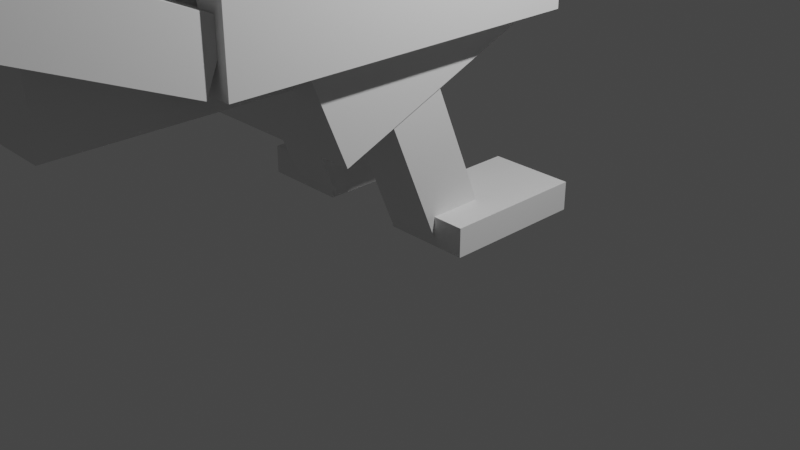 # Source: Blackbird.blend  (saved by Blender 2.91.10; exported with 4.5.12 LTS)
import bpy
from mathutils import Matrix  # noqa: F401  (used for matrix-valued properties, if any)

bpy.ops.wm.read_factory_settings(use_empty=True)
scene = bpy.context.scene
scene.name = 'Scene'

# ---- collections
col_collection = bpy.data.collections.new('Collection'); scene.collection.children.link(col_collection)

# ---- world
world_world = bpy.data.worlds.new('World'); scene.world = world_world
world_world.use_nodes = True; world_world.node_tree.nodes.clear()
_N = world_world.node_tree.nodes; _L = world_world.node_tree.links
n0 = _N.new('ShaderNodeOutputWorld'); n0.name = 'World Output'; n0.location = (300, 300)
n1 = _N.new('ShaderNodeBackground'); n1.name = 'Background'; n1.location = (10, 300)
n1.inputs[0].default_value = (0.05088, 0.05088, 0.05088, 1.0)
_L.new(n1.outputs[0], n0.inputs[0])
n0.is_active_output = True
world_world.color = (0.05088, 0.05088, 0.05088)
world_world.use_sun_shadow = False
world_world.sun_shadow_jitter_overblur = 0.0

# ---- cameras
cam_camera = bpy.data.cameras.new('Camera')
cam_camera.clip_end = 100.0
cam_camera.ortho_scale = 7.314

# ---- lights
light_light = bpy.data.lights.new('Light', 'POINT')
light_light.transmission_factor = 0.0
light_light.energy = 1000.0
light_light.shadow_soft_size = 0.1
light_light.shadow_maximum_resolution = 0.006
light_light.use_absolute_resolution = True

# ---- meshes
me_w_rfel = bpy.data.meshes.new('Würfel')
me_w_rfel.from_pydata([(-4.0, 0.0, 0.0), (-4.0, 0.0, 5.0), (-4.0, 5.0, 0.0), (-4.0, 5.0, 5.0), (3.0, 0.0, 0.0), (3.0, 0.0, 5.0), (3.0, 5.0, 0.0), (3.0, 5.0, 5.0)], [], [(0, 1, 3, 2), (2, 3, 7, 6), (6, 7, 5, 4), (4, 5, 1, 0), (2, 6, 4, 0), (7, 3, 1, 5)])
_uv = me_w_rfel.uv_layers.new(name='UV-Map')
_uv.uv.foreach_set('vector', [0.6719, 0.6094, 0.6719, 0.6875, 0.5938, 0.6875, 0.5938, 0.6094, 0.5938, 0.6094, 0.5938, 0.6875, 0.4844, 0.6875, 0.4844, 0.6094, 0.8594, 0.6094, 0.8594, 0.6875, 0.7812, 0.6875, 0.7812, 0.6094, 0.7812, 0.6094, 0.7812, 0.6875, 0.6719, 0.6875, 0.6719, 0.6094, 0.6719, 0.6875, 0.6719, 0.7969, 0.75, 0.7969, 0.75, 0.6875, 0.5938, 0.7969, 0.5938, 0.6875, 0.6719, 0.6875, 0.6719, 0.7969])
me_w_rfel.use_remesh_fix_poles = True
me_w_rfel.use_remesh_preserve_attributes = False
me_w_rfel.use_mirror_vertex_groups = False
me_w_rfel.update()
me_w_rfel_001 = bpy.data.meshes.new('Würfel.001')
me_w_rfel_001.from_pydata([(0.0, -1.0, -4.0), (0.0, -1.0, 4.0), (0.0, 6.0, -4.0), (0.0, 6.0, 4.0), (12.0, -1.0, -4.0), (12.0, -1.0, 4.0), (12.0, 6.0, -4.0), (12.0, 6.0, 4.0)], [], [(0, 1, 3, 2), (2, 3, 7, 6), (6, 7, 5, 4), (4, 5, 1, 0), (2, 6, 4, 0), (7, 3, 1, 5)])
_uv = me_w_rfel_001.uv_layers.new(name='UV-Map')
_uv.uv.foreach_set('vector', [0.2969, 0.6875, 0.2969, 0.8125, 0.1875, 0.8125, 0.1875, 0.6875, 0.1875, 0.6875, 0.1875, 0.8125, 0.0, 0.8125, 0.0, 0.6875, 0.5938, 0.6875, 0.5938, 0.8125, 0.4844, 0.8125, 0.4844, 0.6875, 0.4844, 0.6875, 0.4844, 0.8125, 0.2969, 0.8125, 0.2969, 0.6875, 0.2969, 0.8125, 0.2969, 1.0, 0.4062, 1.0, 0.4062, 0.8125, 0.1875, 1.0, 0.1875, 0.8125, 0.2969, 0.8125, 0.2969, 1.0])
me_w_rfel_001.use_remesh_fix_poles = True
me_w_rfel_001.use_remesh_preserve_attributes = False
me_w_rfel_001.use_mirror_vertex_groups = False
me_w_rfel_001.update()
me_w_rfel_002 = bpy.data.meshes.new('Würfel.002')
me_w_rfel_002.from_pydata([(-2.0, -1.0, -2.0), (-2.0, -1.0, 2.0), (-2.0, 4.0, -2.0), (-2.0, 4.0, 2.0), (6.0, -1.0, -2.0), (6.0, -1.0, 2.0), (6.0, 4.0, -2.0), (6.0, 4.0, 2.0)], [], [(0, 1, 3, 2), (2, 3, 7, 6), (6, 7, 5, 4), (4, 5, 1, 0), (2, 6, 4, 0), (7, 3, 1, 5)])
_uv = me_w_rfel_002.uv_layers.new(name='UV-Map')
_uv.uv.foreach_set('vector', [0.6094, 0.8125, 0.6094, 0.875, 0.5312, 0.875, 0.5312, 0.8125, 0.5312, 0.8125, 0.5312, 0.875, 0.4062, 0.875, 0.4062, 0.8125, 0.8125, 0.8125, 0.8125, 0.875, 0.7344, 0.875, 0.7344, 0.8125, 0.7344, 0.8125, 0.7344, 0.875, 0.6094, 0.875, 0.6094, 0.8125, 0.6094, 0.875, 0.6094, 1.0, 0.6875, 1.0, 0.6875, 0.875, 0.5312, 1.0, 0.5312, 0.875, 0.6094, 0.875, 0.6094, 1.0])
me_w_rfel_002.use_remesh_fix_poles = True
me_w_rfel_002.use_remesh_preserve_attributes = False
me_w_rfel_002.use_mirror_vertex_groups = False
me_w_rfel_002.update()
me_w_rfel_003 = bpy.data.meshes.new('Würfel.003')
me_w_rfel_003.from_pydata([(0.0, -2.0, -1.0), (0.0, -2.0, 1.0), (0.0, 7.0, -1.0), (0.0, 7.0, 1.0), (10.0, -2.0, -1.0), (10.0, -2.0, 1.0), (10.0, 7.0, -1.0), (10.0, 7.0, 1.0)], [], [(0, 1, 3, 2), (2, 3, 7, 6), (6, 7, 5, 4), (4, 5, 1, 0), (2, 6, 4, 0), (7, 3, 1, 5)])
_uv = me_w_rfel_003.uv_layers.new(name='UV-Map')
_uv.uv.foreach_set('vector', [0.2969, 0.5, 0.2969, 0.5312, 0.1562, 0.5312, 0.1562, 0.5, 0.1562, 0.5, 0.1562, 0.5312, 0.0, 0.5312, 0.0, 0.5, 0.5938, 0.5, 0.5938, 0.5312, 0.4531, 0.5312, 0.4531, 0.5, 0.4531, 0.5, 0.4531, 0.5312, 0.2969, 0.5312, 0.2969, 0.5, 0.2969, 0.5312, 0.2969, 0.6875, 0.4375, 0.6875, 0.4375, 0.5312, 0.1562, 0.6875, 0.1562, 0.5312, 0.2969, 0.5312, 0.2969, 0.6875])
me_w_rfel_003.use_remesh_fix_poles = True
me_w_rfel_003.use_remesh_preserve_attributes = False
me_w_rfel_003.use_mirror_vertex_groups = False
me_w_rfel_003.update()
me_w_rfel_004 = bpy.data.meshes.new('Würfel.004')
me_w_rfel_004.from_pydata([(-5.0, 0.0, 0.0), (-5.0, 0.0, 2.0), (-5.0, 1.0, 0.0), (-5.0, 1.0, 2.0), (1.0, 0.0, 0.0), (1.0, 0.0, 2.0), (1.0, 1.0, 0.0), (1.0, 1.0, 2.0)], [], [(0, 1, 3, 2), (2, 3, 7, 6), (6, 7, 5, 4), (4, 5, 1, 0), (2, 6, 4, 0), (7, 3, 1, 5)])
_uv = me_w_rfel_004.uv_layers.new(name='UV-Map')
_uv.uv.foreach_set('vector', [0.7969, 0.875, 0.7969, 0.9062, 0.7812, 0.9062, 0.7812, 0.875, 0.7812, 0.875, 0.7812, 0.9062, 0.6875, 0.9062, 0.6875, 0.875, 0.9062, 0.875, 0.9062, 0.9062, 0.8906, 0.9062, 0.8906, 0.875, 0.8906, 0.875, 0.8906, 0.9062, 0.7969, 0.9062, 0.7969, 0.875, 0.7969, 0.9062, 0.7969, 1.0, 0.8125, 1.0, 0.8125, 0.9062, 0.7812, 1.0, 0.7812, 0.9062, 0.7969, 0.9062, 0.7969, 1.0])
me_w_rfel_004.use_remesh_fix_poles = True
me_w_rfel_004.use_remesh_preserve_attributes = False
me_w_rfel_004.use_mirror_vertex_groups = False
me_w_rfel_004.update()
me_w_rfel_005 = bpy.data.meshes.new('Würfel.005')
me_w_rfel_005.from_pydata([(-1.0, -1.0, 0.0), (-1.0, -1.0, 7.0), (-1.0, 1.0, 0.0), (-1.0, 1.0, 7.0), (1.0, -1.0, 0.0), (1.0, -1.0, 7.0), (1.0, 1.0, 0.0), (1.0, 1.0, 7.0)], [], [(0, 1, 3, 2), (2, 3, 7, 6), (6, 7, 5, 4), (4, 5, 1, 0), (2, 6, 4, 0), (7, 3, 1, 5)])
_uv = me_w_rfel_005.uv_layers.new(name='UV-Map')
_uv.uv.foreach_set('vector', [0.0625, 0.5469, 0.0625, 0.6562, 0.03125, 0.6562, 0.03125, 0.5469, 0.03125, 0.5469, 0.03125, 0.6562, 0.0, 0.6562, 0.0, 0.5469, 0.125, 0.5469, 0.125, 0.6562, 0.09375, 0.6562, 0.09375, 0.5469, 0.09375, 0.5469, 0.09375, 0.6562, 0.0625, 0.6562, 0.0625, 0.5469, 0.0625, 0.6562, 0.0625, 0.6875, 0.09375, 0.6875, 0.09375, 0.6562, 0.03125, 0.6875, 0.03125, 0.6562, 0.0625, 0.6562, 0.0625, 0.6875])
me_w_rfel_005.use_remesh_fix_poles = True
me_w_rfel_005.use_remesh_preserve_attributes = False
me_w_rfel_005.use_mirror_vertex_groups = False
me_w_rfel_005.update()
me_w_rfel_006 = bpy.data.meshes.new('Würfel.006')
me_w_rfel_006.from_pydata([(-1.0, -1.0, 0.0), (-1.0, -1.0, 7.0), (-1.0, 1.0, 0.0), (-1.0, 1.0, 7.0), (1.0, -1.0, 0.0), (1.0, -1.0, 7.0), (1.0, 1.0, 0.0), (1.0, 1.0, 7.0)], [], [(0, 1, 3, 2), (2, 3, 7, 6), (6, 7, 5, 4), (4, 5, 1, 0), (2, 6, 4, 0), (7, 3, 1, 5)])
_uv = me_w_rfel_006.uv_layers.new(name='UV-Map')
_uv.uv.foreach_set('vector', [0.0625, 0.8594, 0.0625, 0.9688, 0.03125, 0.9688, 0.03125, 0.8594, 0.03125, 0.8594, 0.03125, 0.9688, 0.0, 0.9688, 0.0, 0.8594, 0.125, 0.8594, 0.125, 0.9688, 0.09375, 0.9688, 0.09375, 0.8594, 0.09375, 0.8594, 0.09375, 0.9688, 0.0625, 0.9688, 0.0625, 0.8594, 0.0625, 0.9688, 0.0625, 1.0, 0.09375, 1.0, 0.09375, 0.9688, 0.03125, 1.0, 0.03125, 0.9688, 0.0625, 0.9688, 0.0625, 1.0])
me_w_rfel_006.use_remesh_fix_poles = True
me_w_rfel_006.use_remesh_preserve_attributes = False
me_w_rfel_006.use_mirror_vertex_groups = False
me_w_rfel_006.update()
me_w_rfel_007 = bpy.data.meshes.new('Würfel.007')
me_w_rfel_007.from_pydata([(-4.0, -2.0, 0.0), (-4.0, -2.0, 1.0), (-4.0, 1.0, 0.0), (-4.0, 1.0, 1.0), (1.0, -2.0, 0.0), (1.0, -2.0, 1.0), (1.0, 1.0, 0.0), (1.0, 1.0, 1.0)], [], [(0, 1, 3, 2), (2, 3, 7, 6), (6, 7, 5, 4), (4, 5, 1, 0), (2, 6, 4, 0), (7, 3, 1, 5)])
_uv = me_w_rfel_007.uv_layers.new(name='UV-Map')
_uv.uv.foreach_set('vector', [0.75, 0.5156, 0.75, 0.5312, 0.7031, 0.5312, 0.7031, 0.5156, 0.7031, 0.5156, 0.7031, 0.5312, 0.625, 0.5312, 0.625, 0.5156, 0.875, 0.5156, 0.875, 0.5312, 0.8281, 0.5312, 0.8281, 0.5156, 0.8281, 0.5156, 0.8281, 0.5312, 0.75, 0.5312, 0.75, 0.5156, 0.75, 0.5312, 0.75, 0.6094, 0.7969, 0.6094, 0.7969, 0.5312, 0.7031, 0.6094, 0.7031, 0.5312, 0.75, 0.5312, 0.75, 0.6094])
me_w_rfel_007.use_remesh_fix_poles = True
me_w_rfel_007.use_remesh_preserve_attributes = False
me_w_rfel_007.use_mirror_vertex_groups = False
me_w_rfel_007.update()
me_w_rfel_008 = bpy.data.meshes.new('Würfel.008')
me_w_rfel_008.from_pydata([(-4.0, -2.0, 0.0), (-4.0, -2.0, 1.0), (-4.0, 1.0, 0.0), (-4.0, 1.0, 1.0), (1.0, -2.0, 0.0), (1.0, -2.0, 1.0), (1.0, 1.0, 0.0), (1.0, 1.0, 1.0)], [], [(0, 1, 3, 2), (2, 3, 7, 6), (6, 7, 5, 4), (4, 5, 1, 0), (2, 6, 4, 0), (7, 3, 1, 5)])
_uv = me_w_rfel_008.uv_layers.new(name='UV-Map')
_uv.uv.foreach_set('vector', [0.3438, 0.4062, 0.3438, 0.4219, 0.2969, 0.4219, 0.2969, 0.4062, 0.2969, 0.4062, 0.2969, 0.4219, 0.2188, 0.4219, 0.2188, 0.4062, 0.4688, 0.4062, 0.4688, 0.4219, 0.4219, 0.4219, 0.4219, 0.4062, 0.4219, 0.4062, 0.4219, 0.4219, 0.3438, 0.4219, 0.3438, 0.4062, 0.3438, 0.4219, 0.3438, 0.5, 0.3906, 0.5, 0.3906, 0.4219, 0.2969, 0.5, 0.2969, 0.4219, 0.3438, 0.4219, 0.3438, 0.5])
me_w_rfel_008.use_remesh_fix_poles = True
me_w_rfel_008.use_remesh_preserve_attributes = False
me_w_rfel_008.use_mirror_vertex_groups = False
me_w_rfel_008.update()
me_w_rfel_009 = bpy.data.meshes.new('Würfel.009')
me_w_rfel_009.from_pydata([(0.0, 0.0, 0.0), (0.0, 0.0, 7.0), (0.0, 1.0, 0.0), (0.0, 1.0, 7.0), (12.0, 0.0, 0.0), (12.0, 0.0, 7.0), (12.0, 1.0, 0.0), (12.0, 1.0, 7.0)], [], [(0, 1, 3, 2), (2, 3, 7, 6), (6, 7, 5, 4), (4, 5, 1, 0), (2, 6, 4, 0), (7, 3, 1, 5)])
_uv = me_w_rfel_009.uv_layers.new(name='UV-Map')
_uv.uv.foreach_set('vector', [0.2031, 0.2031, 0.2031, 0.3125, 0.1875, 0.3125, 0.1875, 0.2031, 0.1875, 0.2031, 0.1875, 0.3125, 0.0, 0.3125, 0.0, 0.2031, 0.4062, 0.2031, 0.4062, 0.3125, 0.3906, 0.3125, 0.3906, 0.2031, 0.3906, 0.2031, 0.3906, 0.3125, 0.2031, 0.3125, 0.2031, 0.2031, 0.2031, 0.3125, 0.2031, 0.5, 0.2188, 0.5, 0.2188, 0.3125, 0.1875, 0.5, 0.1875, 0.3125, 0.2031, 0.3125, 0.2031, 0.5])
me_w_rfel_009.use_remesh_fix_poles = True
me_w_rfel_009.use_remesh_preserve_attributes = False
me_w_rfel_009.use_mirror_vertex_groups = False
me_w_rfel_009.update()
me_w_rfel_010 = bpy.data.meshes.new('Würfel.010')
me_w_rfel_010.from_pydata([(0.0, 0.0, 0.0), (0.0, 0.0, 7.0), (0.0, 1.0, 0.0), (0.0, 1.0, 7.0), (12.0, 0.0, 0.0), (12.0, 0.0, 7.0), (12.0, 1.0, 0.0), (12.0, 1.0, 7.0)], [], [(0, 1, 3, 2), (2, 3, 7, 6), (6, 7, 5, 4), (4, 5, 1, 0), (2, 6, 4, 0), (7, 3, 1, 5)])
_uv = me_w_rfel_010.uv_layers.new(name='UV-Map')
_uv.uv.foreach_set('vector', [0.6094, 0.2969, 0.6094, 0.4062, 0.5938, 0.4062, 0.5938, 0.2969, 0.5938, 0.2969, 0.5938, 0.4062, 0.4062, 0.4062, 0.4062, 0.2969, 0.8125, 0.2969, 0.8125, 0.4062, 0.7969, 0.4062, 0.7969, 0.2969, 0.7969, 0.2969, 0.7969, 0.4062, 0.6094, 0.4062, 0.6094, 0.2969, 0.6094, 0.4062, 0.6094, 0.5938, 0.625, 0.5938, 0.625, 0.4062, 0.5938, 0.5938, 0.5938, 0.4062, 0.6094, 0.4062, 0.6094, 0.5938])
me_w_rfel_010.use_remesh_fix_poles = True
me_w_rfel_010.use_remesh_preserve_attributes = False
me_w_rfel_010.use_mirror_vertex_groups = False
me_w_rfel_010.update()
arm_skelett = bpy.data.armatures.new('Skelett')  # bones are not reproduced
arm_skelett_001 = bpy.data.armatures.new('Skelett.001')  # bones are not reproduced
arm_skelett_002 = bpy.data.armatures.new('Skelett.002')  # bones are not reproduced
arm_skelett_003 = bpy.data.armatures.new('Skelett.003')  # bones are not reproduced
arm_skelett_004 = bpy.data.armatures.new('Skelett.004')  # bones are not reproduced

# ---- objects
ob_cube_001 = bpy.data.objects.new('cube.001', me_w_rfel)
ob_cube_002 = bpy.data.objects.new('cube.002', me_w_rfel_001)
ob_cube_003 = bpy.data.objects.new('cube.003', me_w_rfel_002)
ob_cube_004 = bpy.data.objects.new('cube.004', me_w_rfel_003)
ob_cube_005 = bpy.data.objects.new('cube.005', me_w_rfel_004)
ob_cube_006 = bpy.data.objects.new('cube.006', me_w_rfel_005)
ob_cube_007 = bpy.data.objects.new('cube.007', me_w_rfel_006)
ob_cube_008 = bpy.data.objects.new('cube.008', me_w_rfel_007)
ob_cube_009 = bpy.data.objects.new('cube.009', me_w_rfel_008)
ob_cube_010 = bpy.data.objects.new('cube.010', me_w_rfel_009)
ob_cube = bpy.data.objects.new('cube', me_w_rfel_010)
ob_skelett = bpy.data.objects.new('Skelett', arm_skelett)
ob_skelett_001 = bpy.data.objects.new('Skelett.001', arm_skelett_001)
ob_skelett_002 = bpy.data.objects.new('Skelett.002', arm_skelett_002)
ob_skelett_003 = bpy.data.objects.new('Skelett.003', arm_skelett_003)
ob_skelett_004 = bpy.data.objects.new('Skelett.004', arm_skelett_004)
ob_light = bpy.data.objects.new('Light', light_light)
ob_camera = bpy.data.objects.new('Camera', cam_camera)

# ---- transforms, parenting, visibility, modifiers, constraints
ob_cube_001.location = (-0.798, 2.169, 4.002)
ob_cube_001.rotation_euler = (0.0, 0.7854, -1.57)
ob_cube_001.scale = (0.315, 0.315, 0.315)
ob_cube_001.lineart.crease_threshold = 0.0
ob_cube_002.location = (-0.7976, 1.854, 3.687)
ob_cube_002.rotation_euler = (0.0, 0.3927, -1.57)
ob_cube_002.scale = (0.315, 0.315, 0.315)
ob_cube_002.lineart.crease_threshold = 0.0
ob_cube_003.location = (-0.4783, -1.926, 2.427)
ob_cube_003.rotation_euler = (0.0, -0.0, -1.57)
ob_cube_003.scale = (0.315, 0.315, 0.315)
ob_cube_003.lineart.crease_threshold = 0.0
ob_cube_004.location = (-0.7211, -2.556, 2.427)
ob_cube_004.rotation_euler = (0.0, -0.3927, -1.57)
ob_cube_004.scale = (0.315, 0.2892, 0.315)
ob_cube_004.lineart.crease_threshold = 0.0
ob_cube_005.location = (-0.1684, 2.484, 4.632)
ob_cube_005.rotation_euler = (0.0, -0.0, -1.57)
ob_cube_005.scale = (0.315, 0.315, 0.315)
ob_cube_005.lineart.crease_threshold = 0.0
ob_cube_006.location = (-0.7477, 0.2787, 0.06391)
ob_cube_006.rotation_euler = (0.0, 0.3927, -1.57)
ob_cube_006.scale = (0.315, 0.315, 0.315)
ob_cube_006.lineart.crease_threshold = 0.0
ob_cube_007.location = (0.7448, 0.2805, 0.05096)
ob_cube_007.rotation_euler = (0.0, 0.3927, -1.57)
ob_cube_007.scale = (0.315, 0.315, 0.315)
ob_cube_007.lineart.crease_threshold = 0.0
ob_cube_008.location = (-0.7958, 0.2787, -0.0926)
ob_cube_008.rotation_euler = (0.0, -0.0, -1.57)
ob_cube_008.scale = (0.315, 0.315, 0.315)
ob_cube_008.lineart.crease_threshold = 0.0
ob_cube_009.location = (1.094, 0.2809, -0.0926)
ob_cube_009.rotation_euler = (0.0, -0.0, -1.57)
ob_cube_009.scale = (0.315, 0.315, 0.315)
ob_cube_009.lineart.crease_threshold = 0.0
ob_cube_010.location = (-1.427, 1.223, 2.112)
ob_cube_010.rotation_euler = (0.0, -0.0, -1.57)
ob_cube_010.scale = (0.315, 0.315, 0.315)
ob_cube_010.lineart.crease_threshold = 0.0
ob_cube.location = (1.093, 1.226, 2.112)
ob_cube.rotation_euler = (0.0, -0.0, -1.57)
ob_cube.scale = (0.315, 0.315, 0.315)
ob_cube.lineart.crease_threshold = 0.0
ob_skelett.location = (-0.05173, 0.0, 4.533)
ob_skelett.scale = (2.289, 2.289, 2.289)
ob_skelett.show_in_front = True
ob_skelett.lineart.crease_threshold = 0.0
ob_skelett_001.location = (0.0, 0.6147, 3.448)
ob_skelett_001.rotation_euler = (-0.7802, -0.0, 0.0)
ob_skelett_001.scale = (1.298, 1.298, 1.298)
ob_skelett_001.show_in_front = True
ob_skelett_001.lineart.crease_threshold = 0.0
ob_skelett_002.location = (0.0, -0.9658, 2.311)
ob_skelett_002.rotation_euler = (1.558, -0.0, 0.0)
ob_skelett_002.scale = (1.384, 1.384, 1.384)
ob_skelett_002.show_in_front = True
ob_skelett_002.lineart.crease_threshold = 0.0
ob_skelett_003.location = (0.7525, -0.6759, 2.574)
ob_skelett_003.rotation_euler = (-2.795, -0.0, 0.0)
ob_skelett_003.scale = (1.051, 1.051, 1.051)
ob_skelett_003.show_in_front = True
ob_skelett_003.lineart.crease_threshold = 0.0
ob_skelett_004.location = (-0.7525, -0.6759, 2.574)
ob_skelett_004.rotation_euler = (-2.795, -0.0, 0.0)
ob_skelett_004.scale = (1.051, 1.051, 1.051)
ob_skelett_004.show_in_front = True
ob_skelett_004.lineart.crease_threshold = 0.0
ob_light.location = (4.598, 1.005, 5.904)
ob_light.rotation_euler = (0.6503, 0.05522, 1.866)
ob_light.lock_rotations_4d = False
ob_light.empty_display_type = 'ARROWS'
ob_light.color = (0.0, 0.0, 0.0, 0.0)
ob_light.lineart.crease_threshold = 0.0
ob_camera.location = (7.881, -6.926, 4.958)
ob_camera.rotation_euler = (1.109, 0.0, 0.8149)
ob_camera.lock_rotations_4d = False
ob_camera.empty_display_type = 'ARROWS'
ob_camera.color = (0.0, 0.0, 0.0, 0.0)
ob_camera.display_type = 'WIRE'
ob_camera.lineart.crease_threshold = 0.0

# ---- collection membership
scene.collection.objects.link(ob_cube_001)
scene.collection.objects.link(ob_cube_002)
scene.collection.objects.link(ob_cube_003)
scene.collection.objects.link(ob_cube_004)
scene.collection.objects.link(ob_cube_005)
scene.collection.objects.link(ob_cube_006)
scene.collection.objects.link(ob_cube_007)
scene.collection.objects.link(ob_cube_008)
scene.collection.objects.link(ob_cube_009)
scene.collection.objects.link(ob_cube_010)
scene.collection.objects.link(ob_cube)
scene.collection.objects.link(ob_skelett)
scene.collection.objects.link(ob_skelett_001)
scene.collection.objects.link(ob_skelett_002)
scene.collection.objects.link(ob_skelett_003)
scene.collection.objects.link(ob_skelett_004)
col_collection.objects.link(ob_light)
col_collection.objects.link(ob_camera)

# ---- scene / render settings (as saved in the file)
scene.camera = ob_camera
scene.frame_start = 1; scene.frame_end = 250; scene.frame_set(1)
scene.render.engine = 'BLENDER_EEVEE_NEXT'
scene.cycles.use_denoising = False
scene.cycles.samples = 128
scene.cycles.sampling_pattern = 'TABULATED_SOBOL'
scene.cycles.use_adaptive_sampling = False
scene.cycles.use_light_tree = False
scene.view_settings.view_transform = 'Filmic'
bpy.context.view_layer.update()
